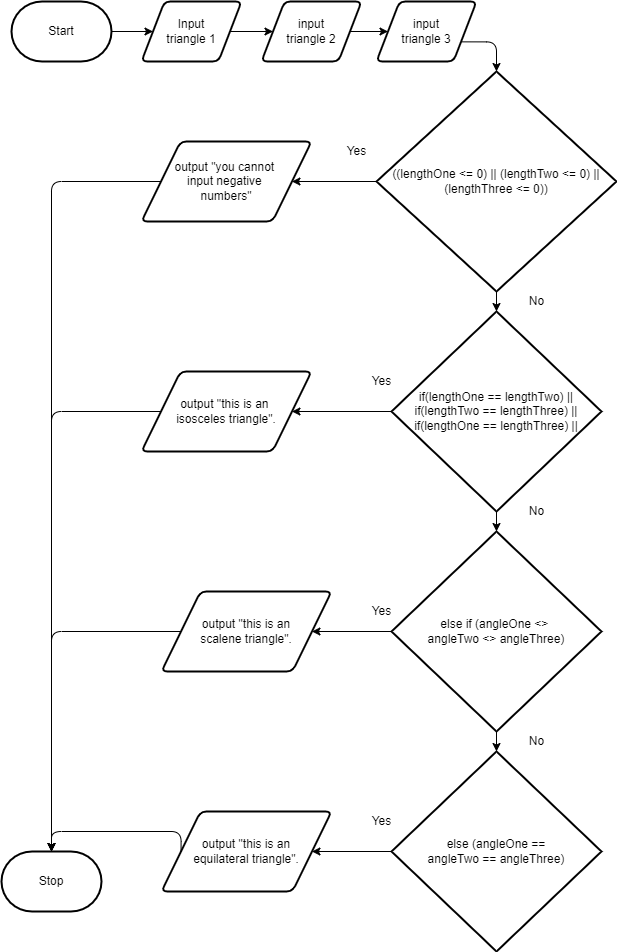

The diagram above was exported from draw.io. Its source (the exported page's mxGraphModel, read from the mxfile embedded in the PNG):
<mxGraphModel dx="1314" dy="741" grid="1" gridSize="10" guides="1" tooltips="1" connect="1" arrows="1" fold="1" page="1" pageScale="1" pageWidth="850" pageHeight="1100" math="0" shadow="0">
  <root>
    <mxCell id="0" />
    <mxCell id="1" parent="0" />
    <mxCell id="7" style="edgeStyle=none;html=1;" parent="1" source="2" target="3" edge="1">
      <mxGeometry relative="1" as="geometry" />
    </mxCell>
    <mxCell id="2" value="Start" style="strokeWidth=2;html=1;shape=mxgraph.flowchart.terminator;whiteSpace=wrap;" parent="1" vertex="1">
      <mxGeometry x="140" y="10" width="100" height="60" as="geometry" />
    </mxCell>
    <mxCell id="8" style="edgeStyle=none;html=1;entryX=0;entryY=0.5;entryDx=0;entryDy=0;" parent="1" source="3" target="5" edge="1">
      <mxGeometry relative="1" as="geometry">
        <mxPoint x="344.11764705882365" y="460" as="targetPoint" />
      </mxGeometry>
    </mxCell>
    <mxCell id="3" value="Input&lt;br&gt;triangle 1" style="shape=parallelogram;html=1;strokeWidth=2;perimeter=parallelogramPerimeter;whiteSpace=wrap;rounded=1;arcSize=12;size=0.23;" parent="1" vertex="1">
      <mxGeometry x="270" y="10" width="100" height="60" as="geometry" />
    </mxCell>
    <mxCell id="5" value="input&lt;br&gt;triangle 2" style="shape=parallelogram;html=1;strokeWidth=2;perimeter=parallelogramPerimeter;whiteSpace=wrap;rounded=1;arcSize=12;size=0.23;" parent="1" vertex="1">
      <mxGeometry x="390" y="10" width="100" height="60" as="geometry" />
    </mxCell>
    <mxCell id="6" value="Stop" style="strokeWidth=2;html=1;shape=mxgraph.flowchart.terminator;whiteSpace=wrap;" parent="1" vertex="1">
      <mxGeometry x="130" y="860" width="100" height="60" as="geometry" />
    </mxCell>
    <mxCell id="10" value="input&lt;br&gt;triangle 3" style="shape=parallelogram;html=1;strokeWidth=2;perimeter=parallelogramPerimeter;whiteSpace=wrap;rounded=1;arcSize=12;size=0.23;" parent="1" vertex="1">
      <mxGeometry x="505" y="10" width="100" height="60" as="geometry" />
    </mxCell>
    <mxCell id="11" style="edgeStyle=none;html=1;entryX=0;entryY=0.5;entryDx=0;entryDy=0;exitX=1;exitY=0.5;exitDx=0;exitDy=0;" parent="1" source="5" target="10" edge="1">
      <mxGeometry relative="1" as="geometry">
        <mxPoint x="560" y="180" as="sourcePoint" />
        <mxPoint x="653" y="180" as="targetPoint" />
      </mxGeometry>
    </mxCell>
    <mxCell id="13" value="if(lengthOne == lengthTwo) ||&lt;br&gt;if(lengthTwo == lengthThree) ||&lt;br&gt;if(lengthOne == lengthThree) ||" style="strokeWidth=2;html=1;shape=mxgraph.flowchart.decision;whiteSpace=wrap;" parent="1" vertex="1">
      <mxGeometry x="520" y="320" width="210" height="200" as="geometry" />
    </mxCell>
    <mxCell id="14" style="edgeStyle=none;html=1;exitX=0.5;exitY=1;exitDx=0;exitDy=0;exitPerimeter=0;entryX=0.5;entryY=0;entryDx=0;entryDy=0;entryPerimeter=0;" parent="1" source="13" target="15" edge="1">
      <mxGeometry relative="1" as="geometry">
        <mxPoint x="630" y="640" as="sourcePoint" />
        <mxPoint x="610" y="490" as="targetPoint" />
      </mxGeometry>
    </mxCell>
    <mxCell id="15" value="else if (angleOne &amp;lt;&amp;gt; &lt;br&gt;angleTwo &amp;lt;&amp;gt; angleThree)&lt;br&gt;" style="strokeWidth=2;html=1;shape=mxgraph.flowchart.decision;whiteSpace=wrap;" parent="1" vertex="1">
      <mxGeometry x="520" y="540" width="210" height="200" as="geometry" />
    </mxCell>
    <mxCell id="16" value="&lt;span&gt;else (angleOne ==&lt;/span&gt;&lt;br&gt;&lt;span&gt;angleTwo == angleThree)&lt;/span&gt;" style="strokeWidth=2;html=1;shape=mxgraph.flowchart.decision;whiteSpace=wrap;" parent="1" vertex="1">
      <mxGeometry x="520" y="760" width="210" height="200" as="geometry" />
    </mxCell>
    <mxCell id="17" style="edgeStyle=none;html=1;exitX=0.5;exitY=1;exitDx=0;exitDy=0;exitPerimeter=0;entryX=0.5;entryY=0;entryDx=0;entryDy=0;entryPerimeter=0;" parent="1" source="15" target="16" edge="1">
      <mxGeometry relative="1" as="geometry">
        <mxPoint x="600" y="700" as="sourcePoint" />
        <mxPoint x="600" y="750" as="targetPoint" />
      </mxGeometry>
    </mxCell>
    <mxCell id="18" value="No" style="text;html=1;align=center;verticalAlign=middle;resizable=0;points=[];autosize=1;strokeColor=none;fillColor=none;" parent="1" vertex="1">
      <mxGeometry x="650" y="510" width="30" height="20" as="geometry" />
    </mxCell>
    <mxCell id="19" value="No" style="text;html=1;align=center;verticalAlign=middle;resizable=0;points=[];autosize=1;strokeColor=none;fillColor=none;" parent="1" vertex="1">
      <mxGeometry x="650" y="740" width="30" height="20" as="geometry" />
    </mxCell>
    <mxCell id="20" style="edgeStyle=none;html=1;exitX=0;exitY=0.5;exitDx=0;exitDy=0;exitPerimeter=0;entryX=1;entryY=0.5;entryDx=0;entryDy=0;" parent="1" source="13" target="23" edge="1">
      <mxGeometry relative="1" as="geometry">
        <mxPoint x="480" y="330" as="sourcePoint" />
        <mxPoint x="420" y="330" as="targetPoint" />
      </mxGeometry>
    </mxCell>
    <mxCell id="21" style="edgeStyle=none;html=1;exitX=0;exitY=0.5;exitDx=0;exitDy=0;exitPerimeter=0;entryX=1;entryY=0.5;entryDx=0;entryDy=0;" parent="1" source="15" target="24" edge="1">
      <mxGeometry relative="1" as="geometry">
        <mxPoint x="450" y="610" as="sourcePoint" />
        <mxPoint x="430" y="580" as="targetPoint" />
      </mxGeometry>
    </mxCell>
    <mxCell id="22" style="edgeStyle=none;html=1;exitX=0;exitY=0.5;exitDx=0;exitDy=0;exitPerimeter=0;entryX=1;entryY=0.5;entryDx=0;entryDy=0;" parent="1" source="16" target="26" edge="1">
      <mxGeometry relative="1" as="geometry">
        <mxPoint x="460" y="820" as="sourcePoint" />
        <mxPoint x="450" y="820" as="targetPoint" />
      </mxGeometry>
    </mxCell>
    <mxCell id="23" value="output &quot;this is an &lt;br&gt;isosceles triangle&quot;." style="shape=parallelogram;html=1;strokeWidth=2;perimeter=parallelogramPerimeter;whiteSpace=wrap;rounded=1;arcSize=12;size=0.23;" parent="1" vertex="1">
      <mxGeometry x="270" y="380" width="170" height="80" as="geometry" />
    </mxCell>
    <mxCell id="24" value="&lt;span&gt;output &quot;this is an&lt;/span&gt;&lt;br&gt;&lt;span&gt;scalene triangle&quot;.&lt;/span&gt;" style="shape=parallelogram;html=1;strokeWidth=2;perimeter=parallelogramPerimeter;whiteSpace=wrap;rounded=1;arcSize=12;size=0.23;" parent="1" vertex="1">
      <mxGeometry x="290" y="600" width="170" height="80" as="geometry" />
    </mxCell>
    <mxCell id="26" value="&lt;span&gt;output &quot;this is an&lt;/span&gt;&lt;br&gt;&lt;span&gt;equilateral triangle&quot;.&lt;/span&gt;" style="shape=parallelogram;html=1;strokeWidth=2;perimeter=parallelogramPerimeter;whiteSpace=wrap;rounded=1;arcSize=12;size=0.23;" parent="1" vertex="1">
      <mxGeometry x="290" y="820" width="170" height="80" as="geometry" />
    </mxCell>
    <mxCell id="27" value="Yes" style="text;html=1;align=center;verticalAlign=middle;resizable=0;points=[];autosize=1;strokeColor=none;fillColor=none;" parent="1" vertex="1">
      <mxGeometry x="490" y="380" width="40" height="20" as="geometry" />
    </mxCell>
    <mxCell id="28" value="Yes" style="text;html=1;align=center;verticalAlign=middle;resizable=0;points=[];autosize=1;strokeColor=none;fillColor=none;" parent="1" vertex="1">
      <mxGeometry x="490" y="610" width="40" height="20" as="geometry" />
    </mxCell>
    <mxCell id="29" value="Yes" style="text;html=1;align=center;verticalAlign=middle;resizable=0;points=[];autosize=1;strokeColor=none;fillColor=none;" parent="1" vertex="1">
      <mxGeometry x="490" y="820" width="40" height="20" as="geometry" />
    </mxCell>
    <mxCell id="32" value="" style="edgeStyle=segmentEdgeStyle;endArrow=classic;html=1;exitX=0;exitY=0.5;exitDx=0;exitDy=0;entryX=0.5;entryY=0;entryDx=0;entryDy=0;entryPerimeter=0;" parent="1" source="23" target="6" edge="1">
      <mxGeometry width="50" height="50" relative="1" as="geometry">
        <mxPoint x="155" y="350" as="sourcePoint" />
        <mxPoint x="205" y="300" as="targetPoint" />
      </mxGeometry>
    </mxCell>
    <mxCell id="33" value="" style="edgeStyle=segmentEdgeStyle;endArrow=classic;html=1;exitX=0;exitY=0.5;exitDx=0;exitDy=0;" parent="1" source="24" edge="1">
      <mxGeometry width="50" height="50" relative="1" as="geometry">
        <mxPoint x="230" y="570" as="sourcePoint" />
        <mxPoint x="180" y="860" as="targetPoint" />
      </mxGeometry>
    </mxCell>
    <mxCell id="34" value="" style="edgeStyle=segmentEdgeStyle;endArrow=classic;html=1;exitX=0;exitY=0.5;exitDx=0;exitDy=0;" parent="1" source="26" edge="1">
      <mxGeometry width="50" height="50" relative="1" as="geometry">
        <mxPoint x="280" y="690" as="sourcePoint" />
        <mxPoint x="180" y="860" as="targetPoint" />
        <Array as="points">
          <mxPoint x="310" y="840" />
          <mxPoint x="180" y="840" />
        </Array>
      </mxGeometry>
    </mxCell>
    <mxCell id="36" value="((lengthOne &amp;lt;= 0) || (lengthTwo &amp;lt;= 0) || (lengthThree &amp;lt;= 0))" style="strokeWidth=2;html=1;shape=mxgraph.flowchart.decision;whiteSpace=wrap;" vertex="1" parent="1">
      <mxGeometry x="505" y="80" width="240" height="220" as="geometry" />
    </mxCell>
    <mxCell id="38" style="edgeStyle=none;html=1;exitX=0.5;exitY=1;exitDx=0;exitDy=0;exitPerimeter=0;entryX=0.5;entryY=0;entryDx=0;entryDy=0;entryPerimeter=0;" edge="1" parent="1" source="36" target="13">
      <mxGeometry relative="1" as="geometry">
        <mxPoint x="640" y="310" as="sourcePoint" />
        <mxPoint x="640" y="330" as="targetPoint" />
      </mxGeometry>
    </mxCell>
    <mxCell id="40" value="" style="edgeStyle=segmentEdgeStyle;endArrow=classic;html=1;entryX=0.5;entryY=0;entryDx=0;entryDy=0;entryPerimeter=0;exitX=1;exitY=0.75;exitDx=0;exitDy=0;" edge="1" parent="1" source="10" target="36">
      <mxGeometry width="50" height="50" relative="1" as="geometry">
        <mxPoint x="525" y="30" as="sourcePoint" />
        <mxPoint x="575" y="-20" as="targetPoint" />
      </mxGeometry>
    </mxCell>
    <mxCell id="41" value="Yes" style="text;html=1;align=center;verticalAlign=middle;resizable=0;points=[];autosize=1;strokeColor=none;fillColor=none;" vertex="1" parent="1">
      <mxGeometry x="465" y="150" width="40" height="20" as="geometry" />
    </mxCell>
    <mxCell id="42" value="No" style="text;html=1;align=center;verticalAlign=middle;resizable=0;points=[];autosize=1;strokeColor=none;fillColor=none;" vertex="1" parent="1">
      <mxGeometry x="650" y="300" width="30" height="20" as="geometry" />
    </mxCell>
    <mxCell id="43" value="output &quot;you cannot&amp;nbsp;&lt;br&gt;input negative&amp;nbsp;&lt;br&gt;numbers&quot;" style="shape=parallelogram;html=1;strokeWidth=2;perimeter=parallelogramPerimeter;whiteSpace=wrap;rounded=1;arcSize=12;size=0.23;" vertex="1" parent="1">
      <mxGeometry x="270" y="150" width="170" height="80" as="geometry" />
    </mxCell>
    <mxCell id="44" style="edgeStyle=none;html=1;exitX=0;exitY=0.5;exitDx=0;exitDy=0;exitPerimeter=0;entryX=1;entryY=0.5;entryDx=0;entryDy=0;" edge="1" parent="1" source="36" target="43">
      <mxGeometry relative="1" as="geometry">
        <mxPoint x="510" y="280" as="sourcePoint" />
        <mxPoint x="410.45000000000005" y="280" as="targetPoint" />
      </mxGeometry>
    </mxCell>
    <mxCell id="45" value="" style="edgeStyle=segmentEdgeStyle;endArrow=classic;html=1;exitX=0;exitY=0.5;exitDx=0;exitDy=0;entryX=0.5;entryY=0;entryDx=0;entryDy=0;entryPerimeter=0;" edge="1" parent="1" source="43" target="6">
      <mxGeometry width="50" height="50" relative="1" as="geometry">
        <mxPoint x="240" y="250" as="sourcePoint" />
        <mxPoint x="130.45000000000005" y="690" as="targetPoint" />
      </mxGeometry>
    </mxCell>
  </root>
</mxGraphModel>